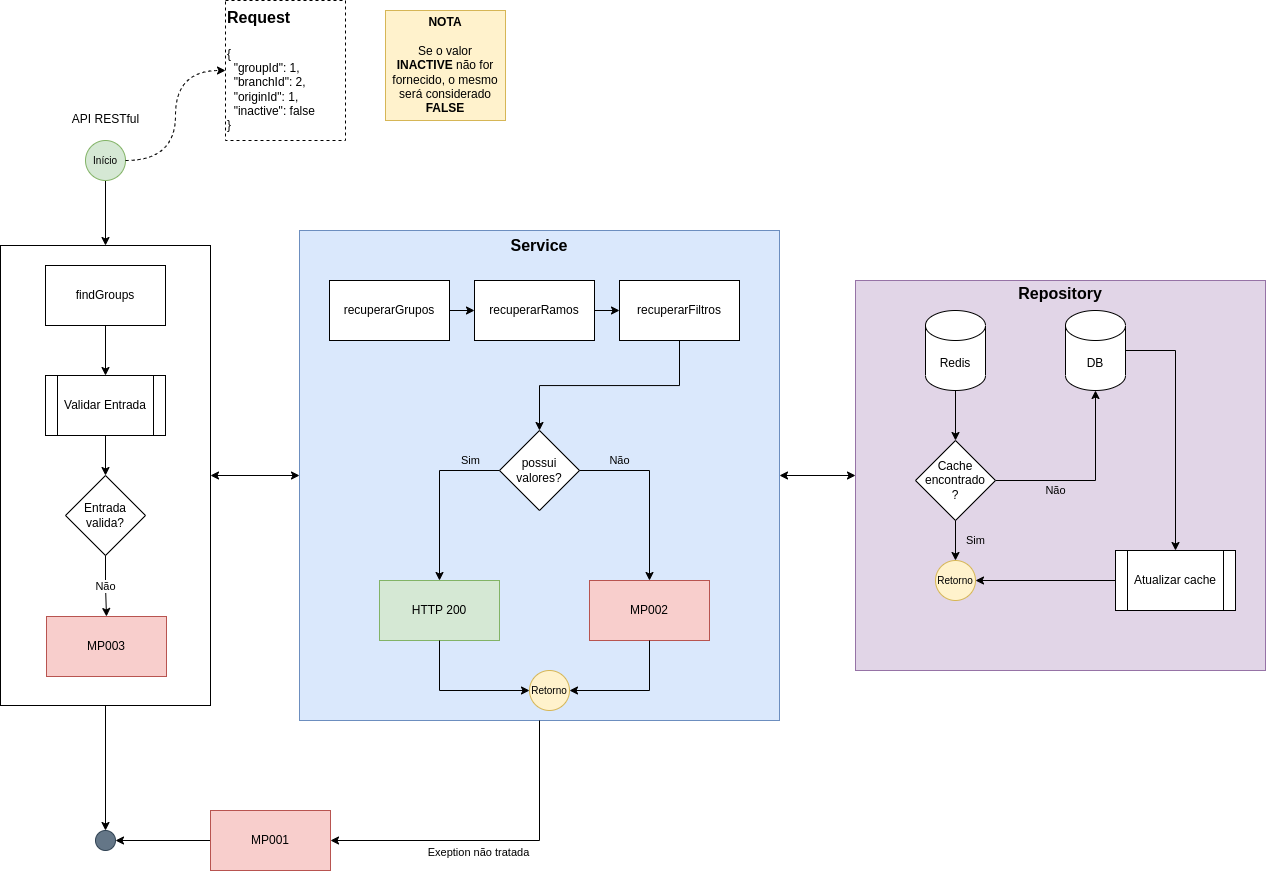

The diagram above was exported from draw.io. Its source (the exported page's mxGraphModel, read from the mxfile embedded in the PNG):
<mxGraphModel dx="1628" dy="2140" grid="1" gridSize="10" guides="1" tooltips="1" connect="1" arrows="1" fold="1" page="1" pageScale="1" pageWidth="827" pageHeight="1169" math="0" shadow="0">
  <root>
    <mxCell id="0" />
    <mxCell id="1" parent="0" />
    <mxCell id="0XpOkxN0JQazm0KPj1KS-46" style="edgeStyle=orthogonalEdgeStyle;rounded=0;orthogonalLoop=1;jettySize=auto;html=1;labelBackgroundColor=none;fontSize=16;" parent="1" source="0XpOkxN0JQazm0KPj1KS-44" target="hhOw8NAoaq9Jk875pNfe-7" edge="1">
      <mxGeometry relative="1" as="geometry" />
    </mxCell>
    <mxCell id="0XpOkxN0JQazm0KPj1KS-23" style="edgeStyle=orthogonalEdgeStyle;rounded=0;orthogonalLoop=1;jettySize=auto;html=1;entryX=0;entryY=0.5;entryDx=0;entryDy=0;labelBackgroundColor=none;fontSize=16;startArrow=classic;startFill=1;" parent="1" source="PbJ-tA0BmwcQJiTyKUI--7" target="0XpOkxN0JQazm0KPj1KS-13" edge="1">
      <mxGeometry relative="1" as="geometry" />
    </mxCell>
    <mxCell id="hhOw8NAoaq9Jk875pNfe-7" value="" style="ellipse;whiteSpace=wrap;html=1;aspect=fixed;fillColor=#647687;strokeColor=#314354;fontSize=10;fontColor=#ffffff;" parent="1" vertex="1">
      <mxGeometry x="210" y="660" width="20" height="20" as="geometry" />
    </mxCell>
    <mxCell id="XpJS_amIlVeTNnUyPs79-8" value="" style="edgeStyle=orthogonalEdgeStyle;rounded=0;orthogonalLoop=1;jettySize=auto;html=1;fontSize=10;entryX=0.5;entryY=0;entryDx=0;entryDy=0;" parent="1" source="XpJS_amIlVeTNnUyPs79-6" target="0XpOkxN0JQazm0KPj1KS-44" edge="1">
      <mxGeometry relative="1" as="geometry">
        <mxPoint x="220" y="60" as="targetPoint" />
      </mxGeometry>
    </mxCell>
    <mxCell id="XpJS_amIlVeTNnUyPs79-6" value="Início" style="ellipse;whiteSpace=wrap;html=1;aspect=fixed;fillColor=#d5e8d4;strokeColor=#82b366;fontSize=10;" parent="1" vertex="1">
      <mxGeometry x="200" y="-30" width="40" height="40" as="geometry" />
    </mxCell>
    <mxCell id="0XpOkxN0JQazm0KPj1KS-48" style="edgeStyle=orthogonalEdgeStyle;rounded=0;orthogonalLoop=1;jettySize=auto;html=1;entryX=1;entryY=0.5;entryDx=0;entryDy=0;labelBackgroundColor=none;fontSize=16;" parent="1" source="0XpOkxN0JQazm0KPj1KS-4" target="hhOw8NAoaq9Jk875pNfe-7" edge="1">
      <mxGeometry relative="1" as="geometry" />
    </mxCell>
    <mxCell id="0XpOkxN0JQazm0KPj1KS-4" value="MP001" style="rounded=0;whiteSpace=wrap;html=1;fillColor=#f8cecc;strokeColor=#b85450;" parent="1" vertex="1">
      <mxGeometry x="325" y="640" width="120" height="60" as="geometry" />
    </mxCell>
    <mxCell id="0XpOkxN0JQazm0KPj1KS-22" value="" style="group" parent="1" connectable="0" vertex="1">
      <mxGeometry x="970" y="110" width="410" height="390" as="geometry" />
    </mxCell>
    <mxCell id="0XpOkxN0JQazm0KPj1KS-13" value="&lt;b&gt;&lt;font style=&quot;font-size: 16px;&quot;&gt;Repository&lt;br&gt;&lt;br&gt;&lt;br&gt;&lt;br&gt;&lt;br&gt;&lt;br&gt;&lt;br&gt;&lt;br&gt;&lt;br&gt;&lt;br&gt;&lt;br&gt;&lt;br&gt;&lt;br&gt;&lt;br&gt;&lt;br&gt;&lt;br&gt;&lt;br&gt;&lt;br&gt;&lt;br&gt;&lt;br&gt;&lt;/font&gt;&lt;/b&gt;" style="rounded=0;whiteSpace=wrap;html=1;fillColor=#e1d5e7;strokeColor=#9673a6;" parent="0XpOkxN0JQazm0KPj1KS-22" vertex="1">
      <mxGeometry width="410" height="390" as="geometry" />
    </mxCell>
    <mxCell id="PbJ-tA0BmwcQJiTyKUI--3" value="DB" style="shape=cylinder3;whiteSpace=wrap;html=1;boundedLbl=1;backgroundOutline=1;size=15;" parent="0XpOkxN0JQazm0KPj1KS-22" vertex="1">
      <mxGeometry x="210" y="30" width="60" height="80" as="geometry" />
    </mxCell>
    <mxCell id="XpJS_amIlVeTNnUyPs79-3" value="Redis" style="shape=cylinder3;whiteSpace=wrap;html=1;boundedLbl=1;backgroundOutline=1;size=15;" parent="0XpOkxN0JQazm0KPj1KS-22" vertex="1">
      <mxGeometry x="70" y="30" width="60" height="80" as="geometry" />
    </mxCell>
    <mxCell id="0XpOkxN0JQazm0KPj1KS-15" value="Não" style="edgeStyle=orthogonalEdgeStyle;rounded=0;orthogonalLoop=1;jettySize=auto;html=1;labelBackgroundColor=none;" parent="0XpOkxN0JQazm0KPj1KS-22" source="0XpOkxN0JQazm0KPj1KS-8" target="PbJ-tA0BmwcQJiTyKUI--3" edge="1">
      <mxGeometry x="-0.3684" y="-10" relative="1" as="geometry">
        <mxPoint as="offset" />
      </mxGeometry>
    </mxCell>
    <mxCell id="0XpOkxN0JQazm0KPj1KS-8" value="Cache encontrado&lt;br&gt;?" style="rhombus;whiteSpace=wrap;html=1;" parent="0XpOkxN0JQazm0KPj1KS-22" vertex="1">
      <mxGeometry x="60" y="160" width="80" height="80" as="geometry" />
    </mxCell>
    <mxCell id="0XpOkxN0JQazm0KPj1KS-14" value="" style="edgeStyle=orthogonalEdgeStyle;rounded=0;orthogonalLoop=1;jettySize=auto;html=1;" parent="0XpOkxN0JQazm0KPj1KS-22" source="XpJS_amIlVeTNnUyPs79-3" target="0XpOkxN0JQazm0KPj1KS-8" edge="1">
      <mxGeometry relative="1" as="geometry" />
    </mxCell>
    <mxCell id="0XpOkxN0JQazm0KPj1KS-16" value="Atualizar cache" style="shape=process;whiteSpace=wrap;html=1;backgroundOutline=1;" parent="0XpOkxN0JQazm0KPj1KS-22" vertex="1">
      <mxGeometry x="260" y="270" width="120" height="60" as="geometry" />
    </mxCell>
    <mxCell id="0XpOkxN0JQazm0KPj1KS-18" style="edgeStyle=orthogonalEdgeStyle;rounded=0;orthogonalLoop=1;jettySize=auto;html=1;entryX=0.5;entryY=0;entryDx=0;entryDy=0;exitX=1;exitY=0.5;exitDx=0;exitDy=0;exitPerimeter=0;" parent="0XpOkxN0JQazm0KPj1KS-22" source="PbJ-tA0BmwcQJiTyKUI--3" target="0XpOkxN0JQazm0KPj1KS-16" edge="1">
      <mxGeometry relative="1" as="geometry" />
    </mxCell>
    <mxCell id="0XpOkxN0JQazm0KPj1KS-19" value="Retorno" style="ellipse;whiteSpace=wrap;html=1;aspect=fixed;fillColor=#fff2cc;strokeColor=#d6b656;fontSize=10;" parent="0XpOkxN0JQazm0KPj1KS-22" vertex="1">
      <mxGeometry x="80" y="280" width="40" height="40" as="geometry" />
    </mxCell>
    <mxCell id="0XpOkxN0JQazm0KPj1KS-21" value="Sim" style="edgeStyle=orthogonalEdgeStyle;rounded=0;orthogonalLoop=1;jettySize=auto;html=1;labelBackgroundColor=none;" parent="0XpOkxN0JQazm0KPj1KS-22" source="0XpOkxN0JQazm0KPj1KS-8" target="0XpOkxN0JQazm0KPj1KS-19" edge="1">
      <mxGeometry y="20" relative="1" as="geometry">
        <mxPoint as="offset" />
      </mxGeometry>
    </mxCell>
    <mxCell id="0XpOkxN0JQazm0KPj1KS-20" style="edgeStyle=orthogonalEdgeStyle;rounded=0;orthogonalLoop=1;jettySize=auto;html=1;entryX=1;entryY=0.5;entryDx=0;entryDy=0;" parent="0XpOkxN0JQazm0KPj1KS-22" source="0XpOkxN0JQazm0KPj1KS-16" target="0XpOkxN0JQazm0KPj1KS-19" edge="1">
      <mxGeometry relative="1" as="geometry" />
    </mxCell>
    <mxCell id="0XpOkxN0JQazm0KPj1KS-43" value="" style="group" parent="1" connectable="0" vertex="1">
      <mxGeometry x="414" y="60" width="480" height="490" as="geometry" />
    </mxCell>
    <mxCell id="PbJ-tA0BmwcQJiTyKUI--7" value="&lt;b&gt;&lt;font style=&quot;font-size: 16px;&quot;&gt;Service&lt;br&gt;&lt;br&gt;&lt;br&gt;&lt;br&gt;&lt;br&gt;&lt;br&gt;&lt;br&gt;&lt;br&gt;&lt;br&gt;&lt;br&gt;&lt;br&gt;&lt;br&gt;&lt;br&gt;&lt;br&gt;&lt;br&gt;&lt;br&gt;&lt;br&gt;&lt;br&gt;&lt;br&gt;&lt;br&gt;&lt;br&gt;&lt;br&gt;&lt;br&gt;&lt;br&gt;&lt;br&gt;&lt;/font&gt;&lt;/b&gt;" style="rounded=0;whiteSpace=wrap;html=1;fillColor=#dae8fc;strokeColor=#6c8ebf;" parent="0XpOkxN0JQazm0KPj1KS-43" vertex="1">
      <mxGeometry width="480" height="490" as="geometry" />
    </mxCell>
    <mxCell id="PbJ-tA0BmwcQJiTyKUI--4" value="recuperarGrupos" style="rounded=0;whiteSpace=wrap;html=1;" parent="0XpOkxN0JQazm0KPj1KS-43" vertex="1">
      <mxGeometry x="30" y="50" width="120" height="60" as="geometry" />
    </mxCell>
    <mxCell id="PbJ-tA0BmwcQJiTyKUI--5" value="recuperarRamos" style="rounded=0;whiteSpace=wrap;html=1;" parent="0XpOkxN0JQazm0KPj1KS-43" vertex="1">
      <mxGeometry x="175" y="50" width="120" height="60" as="geometry" />
    </mxCell>
    <mxCell id="0XpOkxN0JQazm0KPj1KS-25" value="" style="edgeStyle=orthogonalEdgeStyle;rounded=0;orthogonalLoop=1;jettySize=auto;html=1;labelBackgroundColor=none;fontSize=16;" parent="0XpOkxN0JQazm0KPj1KS-43" source="PbJ-tA0BmwcQJiTyKUI--4" target="PbJ-tA0BmwcQJiTyKUI--5" edge="1">
      <mxGeometry relative="1" as="geometry" />
    </mxCell>
    <mxCell id="PbJ-tA0BmwcQJiTyKUI--6" value="recuperarFiltros" style="rounded=0;whiteSpace=wrap;html=1;" parent="0XpOkxN0JQazm0KPj1KS-43" vertex="1">
      <mxGeometry x="320" y="50" width="120" height="60" as="geometry" />
    </mxCell>
    <mxCell id="0XpOkxN0JQazm0KPj1KS-26" value="" style="edgeStyle=orthogonalEdgeStyle;rounded=0;orthogonalLoop=1;jettySize=auto;html=1;labelBackgroundColor=none;fontSize=16;" parent="0XpOkxN0JQazm0KPj1KS-43" source="PbJ-tA0BmwcQJiTyKUI--5" target="PbJ-tA0BmwcQJiTyKUI--6" edge="1">
      <mxGeometry relative="1" as="geometry" />
    </mxCell>
    <mxCell id="hhOw8NAoaq9Jk875pNfe-5" value="possui valores?" style="rhombus;whiteSpace=wrap;html=1;" parent="0XpOkxN0JQazm0KPj1KS-43" vertex="1">
      <mxGeometry x="200" y="200" width="80" height="80" as="geometry" />
    </mxCell>
    <mxCell id="0XpOkxN0JQazm0KPj1KS-27" style="edgeStyle=orthogonalEdgeStyle;rounded=0;orthogonalLoop=1;jettySize=auto;html=1;labelBackgroundColor=none;fontSize=16;entryX=0.5;entryY=0;entryDx=0;entryDy=0;exitX=0.5;exitY=1;exitDx=0;exitDy=0;" parent="0XpOkxN0JQazm0KPj1KS-43" source="PbJ-tA0BmwcQJiTyKUI--6" target="hhOw8NAoaq9Jk875pNfe-5" edge="1">
      <mxGeometry relative="1" as="geometry" />
    </mxCell>
    <mxCell id="0XpOkxN0JQazm0KPj1KS-1" value="MP002" style="rounded=0;whiteSpace=wrap;html=1;fillColor=#f8cecc;strokeColor=#b85450;" parent="0XpOkxN0JQazm0KPj1KS-43" vertex="1">
      <mxGeometry x="290" y="350" width="120" height="60" as="geometry" />
    </mxCell>
    <mxCell id="hhOw8NAoaq9Jk875pNfe-8" value="Não" style="edgeStyle=orthogonalEdgeStyle;rounded=0;orthogonalLoop=1;jettySize=auto;html=1;entryX=0.5;entryY=0;entryDx=0;entryDy=0;labelBackgroundColor=none;" parent="0XpOkxN0JQazm0KPj1KS-43" source="hhOw8NAoaq9Jk875pNfe-5" target="0XpOkxN0JQazm0KPj1KS-1" edge="1">
      <mxGeometry x="-0.5556" y="10" relative="1" as="geometry">
        <mxPoint x="430" y="530" as="targetPoint" />
        <mxPoint as="offset" />
      </mxGeometry>
    </mxCell>
    <mxCell id="0XpOkxN0JQazm0KPj1KS-2" value="HTTP 200" style="rounded=0;whiteSpace=wrap;html=1;fillColor=#d5e8d4;strokeColor=#82b366;" parent="0XpOkxN0JQazm0KPj1KS-43" vertex="1">
      <mxGeometry x="80" y="350" width="120" height="60" as="geometry" />
    </mxCell>
    <mxCell id="hhOw8NAoaq9Jk875pNfe-12" value="Sim" style="edgeStyle=orthogonalEdgeStyle;rounded=0;orthogonalLoop=1;jettySize=auto;html=1;exitX=0;exitY=0.5;exitDx=0;exitDy=0;entryX=0.5;entryY=0;entryDx=0;entryDy=0;labelBackgroundColor=none;" parent="0XpOkxN0JQazm0KPj1KS-43" source="hhOw8NAoaq9Jk875pNfe-5" target="0XpOkxN0JQazm0KPj1KS-2" edge="1">
      <mxGeometry x="-0.6471" y="-10" relative="1" as="geometry">
        <mxPoint x="270" y="530" as="targetPoint" />
        <mxPoint as="offset" />
      </mxGeometry>
    </mxCell>
    <mxCell id="0XpOkxN0JQazm0KPj1KS-40" value="Retorno" style="ellipse;whiteSpace=wrap;html=1;aspect=fixed;fillColor=#fff2cc;strokeColor=#d6b656;fontSize=10;" parent="0XpOkxN0JQazm0KPj1KS-43" vertex="1">
      <mxGeometry x="230" y="440" width="40" height="40" as="geometry" />
    </mxCell>
    <mxCell id="0XpOkxN0JQazm0KPj1KS-41" style="edgeStyle=orthogonalEdgeStyle;rounded=0;orthogonalLoop=1;jettySize=auto;html=1;entryX=1;entryY=0.5;entryDx=0;entryDy=0;labelBackgroundColor=none;fontSize=16;exitX=0.5;exitY=1;exitDx=0;exitDy=0;" parent="0XpOkxN0JQazm0KPj1KS-43" source="0XpOkxN0JQazm0KPj1KS-1" target="0XpOkxN0JQazm0KPj1KS-40" edge="1">
      <mxGeometry relative="1" as="geometry" />
    </mxCell>
    <mxCell id="0XpOkxN0JQazm0KPj1KS-42" style="edgeStyle=orthogonalEdgeStyle;rounded=0;orthogonalLoop=1;jettySize=auto;html=1;entryX=0;entryY=0.5;entryDx=0;entryDy=0;labelBackgroundColor=none;fontSize=16;exitX=0.5;exitY=1;exitDx=0;exitDy=0;" parent="0XpOkxN0JQazm0KPj1KS-43" source="0XpOkxN0JQazm0KPj1KS-2" target="0XpOkxN0JQazm0KPj1KS-40" edge="1">
      <mxGeometry relative="1" as="geometry" />
    </mxCell>
    <mxCell id="0XpOkxN0JQazm0KPj1KS-47" value="&lt;font style=&quot;font-size: 11px;&quot;&gt;Exeption não tratada&lt;/font&gt;" style="edgeStyle=orthogonalEdgeStyle;rounded=0;orthogonalLoop=1;jettySize=auto;html=1;entryX=1;entryY=0.5;entryDx=0;entryDy=0;labelBackgroundColor=none;fontSize=16;" parent="1" source="PbJ-tA0BmwcQJiTyKUI--7" target="0XpOkxN0JQazm0KPj1KS-4" edge="1">
      <mxGeometry x="0.1" y="10" relative="1" as="geometry">
        <mxPoint as="offset" />
      </mxGeometry>
    </mxCell>
    <mxCell id="0XpOkxN0JQazm0KPj1KS-49" value="" style="group;fillColor=#f9f7ed;strokeColor=#36393d;" parent="1" connectable="0" vertex="1">
      <mxGeometry x="115" y="75" width="210" height="460" as="geometry" />
    </mxCell>
    <mxCell id="0XpOkxN0JQazm0KPj1KS-44" value="" style="rounded=0;whiteSpace=wrap;html=1;fontSize=16;fillStyle=solid;fillColor=#FFFFFF;" parent="0XpOkxN0JQazm0KPj1KS-49" vertex="1">
      <mxGeometry width="210" height="460" as="geometry" />
    </mxCell>
    <mxCell id="da46THizA15D8yeZ185O-1" value="findGroups" style="rounded=0;whiteSpace=wrap;html=1;" parent="0XpOkxN0JQazm0KPj1KS-49" vertex="1">
      <mxGeometry x="45" y="20" width="120" height="60" as="geometry" />
    </mxCell>
    <mxCell id="PbJ-tA0BmwcQJiTyKUI--2" value="Validar Entrada" style="shape=process;whiteSpace=wrap;html=1;backgroundOutline=1;" parent="0XpOkxN0JQazm0KPj1KS-49" vertex="1">
      <mxGeometry x="45" y="130" width="120" height="60" as="geometry" />
    </mxCell>
    <mxCell id="PbJ-tA0BmwcQJiTyKUI--10" value="" style="edgeStyle=orthogonalEdgeStyle;rounded=0;orthogonalLoop=1;jettySize=auto;html=1;" parent="0XpOkxN0JQazm0KPj1KS-49" source="da46THizA15D8yeZ185O-1" target="PbJ-tA0BmwcQJiTyKUI--2" edge="1">
      <mxGeometry relative="1" as="geometry" />
    </mxCell>
    <mxCell id="PbJ-tA0BmwcQJiTyKUI--11" value="Entrada&lt;br&gt;valida?" style="rhombus;whiteSpace=wrap;html=1;" parent="0XpOkxN0JQazm0KPj1KS-49" vertex="1">
      <mxGeometry x="65" y="230" width="80" height="80" as="geometry" />
    </mxCell>
    <mxCell id="hhOw8NAoaq9Jk875pNfe-4" value="" style="edgeStyle=orthogonalEdgeStyle;rounded=0;orthogonalLoop=1;jettySize=auto;html=1;" parent="0XpOkxN0JQazm0KPj1KS-49" source="PbJ-tA0BmwcQJiTyKUI--2" target="PbJ-tA0BmwcQJiTyKUI--11" edge="1">
      <mxGeometry relative="1" as="geometry" />
    </mxCell>
    <mxCell id="0XpOkxN0JQazm0KPj1KS-3" value="MP003" style="rounded=0;whiteSpace=wrap;html=1;fillColor=#f8cecc;strokeColor=#b85450;" parent="0XpOkxN0JQazm0KPj1KS-49" vertex="1">
      <mxGeometry x="46" y="371" width="120" height="60" as="geometry" />
    </mxCell>
    <mxCell id="hhOw8NAoaq9Jk875pNfe-10" value="Não" style="edgeStyle=orthogonalEdgeStyle;rounded=0;orthogonalLoop=1;jettySize=auto;html=1;exitX=0.5;exitY=1;exitDx=0;exitDy=0;entryX=0.5;entryY=0;entryDx=0;entryDy=0;" parent="0XpOkxN0JQazm0KPj1KS-49" source="PbJ-tA0BmwcQJiTyKUI--11" target="0XpOkxN0JQazm0KPj1KS-3" edge="1">
      <mxGeometry relative="1" as="geometry">
        <mxPoint x="35" y="560" as="targetPoint" />
      </mxGeometry>
    </mxCell>
    <mxCell id="0XpOkxN0JQazm0KPj1KS-51" style="edgeStyle=orthogonalEdgeStyle;rounded=0;orthogonalLoop=1;jettySize=auto;html=1;entryX=0;entryY=0.5;entryDx=0;entryDy=0;labelBackgroundColor=none;fontSize=11;startArrow=classic;startFill=1;" parent="1" source="0XpOkxN0JQazm0KPj1KS-44" target="PbJ-tA0BmwcQJiTyKUI--7" edge="1">
      <mxGeometry relative="1" as="geometry" />
    </mxCell>
    <mxCell id="mmhqK-ipvU7jZms6SsvS-1" value="&lt;span style=&quot;font-size: 12px; font-weight: 400; text-align: left;&quot;&gt;API RESTful&lt;/span&gt;" style="text;strokeColor=none;fillColor=none;html=1;fontSize=24;fontStyle=1;verticalAlign=middle;align=center;" parent="1" vertex="1">
      <mxGeometry x="182.5" y="-70" width="75" height="30" as="geometry" />
    </mxCell>
    <mxCell id="VBgWki2MOaaguAu420XY-1" value="&lt;div style=&quot;&quot;&gt;&lt;b&gt;Request&lt;/b&gt;&lt;/div&gt;&lt;div&gt;&lt;br&gt;&lt;/div&gt;&lt;div style=&quot;font-size: 12px;&quot;&gt;&lt;div&gt;{&lt;/div&gt;&lt;div&gt;&amp;nbsp; &quot;groupId&quot;: 1,&lt;/div&gt;&lt;div&gt;&amp;nbsp; &quot;branchId&quot;: 2,&lt;/div&gt;&lt;div&gt;&amp;nbsp; &quot;originId&quot;: 1,&lt;/div&gt;&lt;div&gt;&amp;nbsp; &quot;inactive&quot;: false&lt;/div&gt;&lt;div&gt;}&lt;/div&gt;&lt;/div&gt;" style="rounded=0;whiteSpace=wrap;html=1;fontSize=16;labelBackgroundColor=none;align=left;dashed=1;" parent="1" vertex="1">
      <mxGeometry x="340" y="-170" width="120" height="140" as="geometry" />
    </mxCell>
    <mxCell id="VBgWki2MOaaguAu420XY-2" style="edgeStyle=orthogonalEdgeStyle;rounded=0;orthogonalLoop=1;jettySize=auto;html=1;entryX=0;entryY=0.5;entryDx=0;entryDy=0;dashed=1;exitX=1;exitY=0.5;exitDx=0;exitDy=0;curved=1;" parent="1" target="VBgWki2MOaaguAu420XY-1" edge="1">
      <mxGeometry relative="1" as="geometry">
        <mxPoint x="240" y="-10" as="sourcePoint" />
      </mxGeometry>
    </mxCell>
    <mxCell id="eOxsAFWgqEPiG79hJW4o-1" value="&lt;b&gt;NOTA&lt;/b&gt;&lt;br&gt;&lt;br&gt;Se o valor &lt;b&gt;INACTIVE&amp;nbsp;&lt;/b&gt;não for fornecido, o mesmo será considerado &lt;b&gt;FALSE&lt;/b&gt;" style="rounded=0;whiteSpace=wrap;html=1;fillColor=#fff2cc;strokeColor=#d6b656;" parent="1" vertex="1">
      <mxGeometry x="500" y="-160" width="120" height="110" as="geometry" />
    </mxCell>
  </root>
</mxGraphModel>